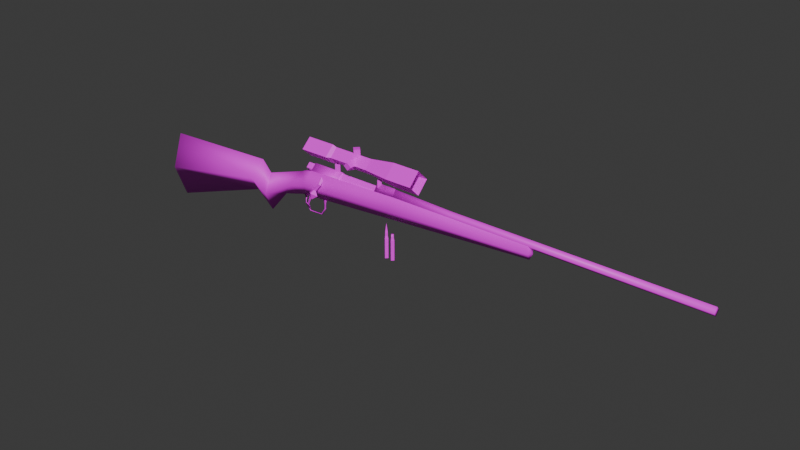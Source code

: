 # Source: Remington700.blend  (saved by Blender 4.1.23; exported with 4.5.12 LTS)
import bpy
from mathutils import Matrix  # noqa: F401  (used for matrix-valued properties, if any)

bpy.ops.wm.read_factory_settings(use_empty=True)
scene = bpy.context.scene
scene.name = 'Scene'

# ---- collections
col_collection = bpy.data.collections.new('Collection'); scene.collection.children.link(col_collection)

# ---- images (referenced by path relative to the original .blend; pixels are not part of the script)
import os
ASSET_DIR = os.environ.get("B2B_ASSET_DIR", "")  # directory of the original .blend (textures are referenced by path, not embedded)
HERE = os.path.dirname(os.path.abspath(__file__))  # packed textures are extracted next to this script under _unpacked/

def load_image(name, relpath, width, height, colorspace="sRGB"):
    """Load a texture the original file referenced (path relative to the .blend, or extracted next to this script)."""
    p = next((c for c in (os.path.join(HERE, relpath), os.path.join(ASSET_DIR, relpath)) if relpath and os.path.exists(c)), "")
    if p:
        img = bpy.data.images.load(p, check_existing=True)
        img.name = name
    else:  # same state as the original file: an image datablock whose file is absent (Cycles renders it pink)
        img = bpy.data.images.new(name, width, height)
        img.source = "FILE"
        img.filepath = "//" + (relpath or name)
    img.colorspace_settings.name = colorspace
    return img
img_huntingrifletext_png = load_image('HuntingRifleText.png', 'HuntingRifleText.png', 1024, 1024, 'sRGB')
img_scopetext_jpg = load_image('ScopeText.jpg', 'ScopeText.jpg', 1024, 1024, 'sRGB')
img_huntingammotext_jpg = load_image('HuntingAmmoText.jpg', 'HuntingAmmoText.jpg', 1024, 1024, 'sRGB')
img_scope_simple_sniper_crosshair_fallout_new_vegas_mods_and_5_png = load_image('scope-simple-sniper-crosshair-fallout-new-vegas-mods-and-5.png', 'scope-simple-sniper-crosshair-fallout-new-vegas-mods-and-5.png', 1024, 1024, 'sRGB')

# ---- materials (node trees are filled in below, after node groups)
mat_material_065 = bpy.data.materials.new('Material.065')
mat_material_065.surface_render_method = 'BLENDED'
mat_material_065.blend_method = 'BLEND'
mat_material_065.use_transparency_overlap = False
mat_material_065.show_transparent_back = False
mat_material_065.use_transparent_shadow = False
mat_material_065.roughness = 0.5
mat_material_066 = bpy.data.materials.new('Material.066')
mat_material_066.surface_render_method = 'BLENDED'
mat_material_066.blend_method = 'BLEND'
mat_material_066.use_transparency_overlap = False
mat_material_066.show_transparent_back = False
mat_material_066.use_transparent_shadow = False
mat_material_066.roughness = 0.5
mat_material_067 = bpy.data.materials.new('Material.067')
mat_material_067.use_transparent_shadow = False
mat_material_067.roughness = 0.5
mat_material_068 = bpy.data.materials.new('Material.068')
mat_material_068.use_transparent_shadow = False
mat_material_068.roughness = 0.5
mat_reticle = bpy.data.materials.new('Reticle')
mat_reticle.alpha_threshold = 0.0
mat_reticle.use_transparent_shadow = False
mat_reticle.roughness = 0.5
mat_reticle.line_color = (0.0, 0.0, 0.0, 1.0)

# ---- material node trees
mat_material_065.use_nodes = True; mat_material_065.node_tree.nodes.clear()
_N = mat_material_065.node_tree.nodes; _L = mat_material_065.node_tree.links
n0 = _N.new('ShaderNodeBsdfPrincipled'); n0.name = 'Principled BSDF'; n0.location = (10, 300)
n0.inputs[27].default_value = (0.0, 0.0, 0.0, 1.0)
n0.inputs[28].default_value = 1.0
n1 = _N.new('ShaderNodeOutputMaterial'); n1.name = 'Material Output'; n1.location = (300, 300)
n2 = _N.new('ShaderNodeNormalMap'); n2.name = 'Normal Map'; n2.location = (-300, -300)
n2.label = 'Normal/Map'
n2.inputs[0].default_value = 0.0
n3 = _N.new('ShaderNodeTexImage'); n3.name = 'Image Texture'; n3.location = (-300, 600)
n3.image = img_huntingrifletext_png
n4 = _N.new('ShaderNodeTexImage'); n4.name = 'Image Texture.001'; n4.location = (-300, 0)
n4.image = img_huntingrifletext_png
_L.new(n0.outputs[0], n1.inputs[0])
_L.new(n2.outputs[0], n0.inputs[5])
_L.new(n3.outputs[0], n0.inputs[0])
_L.new(n4.outputs[1], n0.inputs[4])
n1.is_active_output = True
mat_material_066.use_nodes = True; mat_material_066.node_tree.nodes.clear()
_N = mat_material_066.node_tree.nodes; _L = mat_material_066.node_tree.links
n0 = _N.new('ShaderNodeBsdfPrincipled'); n0.name = 'Principled BSDF'; n0.location = (10, 300)
n0.inputs[27].default_value = (0.0, 0.0, 0.0, 1.0)
n0.inputs[28].default_value = 1.0
n1 = _N.new('ShaderNodeOutputMaterial'); n1.name = 'Material Output'; n1.location = (300, 300)
n2 = _N.new('ShaderNodeNormalMap'); n2.name = 'Normal Map'; n2.location = (-300, -300)
n2.label = 'Normal/Map'
n2.inputs[0].default_value = 0.0
n3 = _N.new('ShaderNodeTexImage'); n3.name = 'Image Texture'; n3.location = (-300, 600)
n3.image = img_huntingrifletext_png
n4 = _N.new('ShaderNodeTexImage'); n4.name = 'Image Texture.001'; n4.location = (-300, 0)
n4.image = img_huntingrifletext_png
_L.new(n0.outputs[0], n1.inputs[0])
_L.new(n2.outputs[0], n0.inputs[5])
_L.new(n3.outputs[0], n0.inputs[0])
_L.new(n4.outputs[1], n0.inputs[4])
n1.is_active_output = True
mat_material_067.use_nodes = True; mat_material_067.node_tree.nodes.clear()
_N = mat_material_067.node_tree.nodes; _L = mat_material_067.node_tree.links
n0 = _N.new('ShaderNodeBsdfPrincipled'); n0.name = 'Principled BSDF'; n0.location = (10, 300)
n0.inputs[27].default_value = (0.0, 0.0, 0.0, 1.0)
n0.inputs[28].default_value = 1.0
n1 = _N.new('ShaderNodeOutputMaterial'); n1.name = 'Material Output'; n1.location = (300, 300)
n2 = _N.new('ShaderNodeNormalMap'); n2.name = 'Normal Map'; n2.location = (-300, -300)
n2.label = 'Normal/Map'
n2.inputs[0].default_value = 0.0
n3 = _N.new('ShaderNodeTexImage'); n3.name = 'Image Texture'; n3.location = (-300, 600)
n3.image = img_scopetext_jpg
_L.new(n0.outputs[0], n1.inputs[0])
_L.new(n2.outputs[0], n0.inputs[5])
_L.new(n3.outputs[0], n0.inputs[0])
n1.is_active_output = True
mat_material_068.use_nodes = True; mat_material_068.node_tree.nodes.clear()
_N = mat_material_068.node_tree.nodes; _L = mat_material_068.node_tree.links
n0 = _N.new('ShaderNodeBsdfPrincipled'); n0.name = 'Principled BSDF'; n0.location = (10, 300)
n0.inputs[27].default_value = (0.0, 0.0, 0.0, 1.0)
n0.inputs[28].default_value = 1.0
n1 = _N.new('ShaderNodeOutputMaterial'); n1.name = 'Material Output'; n1.location = (300, 300)
n2 = _N.new('ShaderNodeNormalMap'); n2.name = 'Normal Map'; n2.location = (-300, -300)
n2.label = 'Normal/Map'
n2.inputs[0].default_value = 0.0
n3 = _N.new('ShaderNodeTexImage'); n3.name = 'Image Texture'; n3.location = (-300, 600)
n3.image = img_huntingammotext_jpg
_L.new(n0.outputs[0], n1.inputs[0])
_L.new(n2.outputs[0], n0.inputs[5])
_L.new(n3.outputs[0], n0.inputs[0])
n1.is_active_output = True
mat_reticle.use_nodes = True; mat_reticle.node_tree.nodes.clear()
_N = mat_reticle.node_tree.nodes; _L = mat_reticle.node_tree.links
n0 = _N.new('ShaderNodeOutputMaterial'); n0.name = 'Material Output'; n0.location = (487, 327)
n1 = _N.new('ShaderNodeBsdfPrincipled'); n1.name = 'Principled BSDF'; n1.location = (10, 300)
n1.inputs[3].default_value = 1.45
n2 = _N.new('ShaderNodeTexImage'); n2.name = 'Image Texture'; n2.location = (-350, 494)
n2.image = img_scope_simple_sniper_crosshair_fallout_new_vegas_mods_and_5_png
n2.interpolation = 'Closest'
n3 = _N.new('ShaderNodeMixShader'); n3.name = 'Mix Shader'; n3.location = (202, 502)
n4 = _N.new('ShaderNodeBsdfTransparent'); n4.name = 'Transparent BSDF'; n4.location = (-6, 562)
_L.new(n2.outputs[0], n1.inputs[0])
_L.new(n2.outputs[1], n3.inputs[2])
_L.new(n4.outputs[0], n3.inputs[1])
_L.new(n3.outputs[0], n0.inputs[0])
n0.is_active_output = True

# ---- world
world_world = bpy.data.worlds.new('World'); scene.world = world_world
world_world.use_nodes = True; world_world.node_tree.nodes.clear()
_N = world_world.node_tree.nodes; _L = world_world.node_tree.links
n0 = _N.new('ShaderNodeOutputWorld'); n0.name = 'World Output'; n0.location = (300, 300)
n1 = _N.new('ShaderNodeBackground'); n1.name = 'Background'; n1.location = (10, 300)
n1.inputs[0].default_value = (0.05088, 0.05088, 0.05088, 1.0)
_L.new(n1.outputs[0], n0.inputs[0])
n0.is_active_output = True
world_world.color = (0.05088, 0.05088, 0.05088)
world_world.use_sun_shadow = False
world_world.sun_shadow_jitter_overblur = 0.0

# ---- meshes
me_cube_011 = bpy.data.meshes.new('Cube.011')
me_cube_011.from_pydata([(-2.583, 0.0, 2.623), (-2.723, 0.0, 2.098), (2.078, -0.05928, 2.804), (2.078, 0.0, 2.592), (-4.435, 0.0, 2.546), (-4.413, 0.0, 1.521), (2.078, 0.0, 2.781), (-2.437, 0.0, 1.855), (-2.429, 0.0, 2.453), (-2.128, 0.0, 2.21), (-1.789, 0.0, 2.661), (-1.774, 0.0, 2.308), (-1.504, 0.0, 2.721), (-1.513, -0.09369, 2.781), (-4.424, -0.1842, 2.034), (2.078, -0.05758, 2.687), (-2.653, -0.1842, 2.361), (2.125, 0.0, 2.687), (-4.424, 0.0, 2.034), (-2.433, -0.1304, 2.154), (-1.959, -0.1177, 2.436), (-1.639, -0.1177, 2.515), (-0.2183, 0.0, 2.423), (-0.05747, 0.0, 2.745), (-0.0576, -0.06182, 2.805), (-0.1379, -0.09343, 2.584), (-0.3747, -0.07167, 2.801), (-0.05687, -0.06206, 2.805), (-0.3722, 0.0, 2.661), (-0.3722, 0.0, 2.902), (-0.05854, 0.0, 2.902), (-1.514, -0.09361, 2.781), (-1.009, -0.08615, 2.793), (-1.514, 0.0, 2.68), (-1.514, 0.0, 2.868), (-1.009, 0.0, 2.68), (-1.009, 0.0, 2.868), (0.8586, -0.06206, 2.806), (4.51, -0.06206, 2.806), (-0.05611, 0.0, 2.743), (-0.05833, 0.0, 2.895), (0.8586, 0.0, 2.743), (0.8586, 0.0, 2.868), (4.51, 0.0, 2.743), (4.51, 0.0, 2.868), (-1.72, -0.01271, 2.273), (-1.725, -0.01271, 2.183), (-1.649, 0.0, 2.076), (-1.642, -0.01271, 2.093), (-1.738, 0.0, 2.274), (-1.743, 0.0, 2.184), (-1.418, 0.0, 2.089), (-1.43, -0.01271, 2.102), (-1.341, 0.0, 2.207), (-1.36, -0.01271, 2.207), (-1.341, 0.0, 2.286), (-1.36, -0.01271, 2.286), (-1.323, 0.0, 2.34), (-1.381, -0.01271, 2.35), (-1.686, -0.01271, 2.319), (-1.759, 0.0, 2.312), (2.078, 0.05928, 2.804), (-1.513, 0.09369, 2.781), (-4.424, 0.1842, 2.034), (2.078, 0.05758, 2.687), (-2.653, 0.1842, 2.361), (-2.433, 0.1304, 2.154), (-1.959, 0.1177, 2.436), (-1.639, 0.1177, 2.515), (-0.0576, 0.06182, 2.805), (-0.1379, 0.09343, 2.584), (-0.3747, 0.07167, 2.801), (-0.05687, 0.06206, 2.805), (-1.514, 0.09361, 2.781), (-1.009, 0.08615, 2.793), (0.8586, 0.06206, 2.806), (4.51, 0.06206, 2.806), (-1.72, 0.01271, 2.273), (-1.725, 0.01271, 2.183), (-1.642, 0.01271, 2.093), (-1.43, 0.01271, 2.102), (-1.36, 0.01271, 2.207), (-1.36, 0.01271, 2.286), (-1.381, 0.01271, 2.35), (-1.686, 0.01271, 2.319)], [], [(16, 0, 4, 14), (17, 6, 2, 15), (20, 10, 8, 19), (19, 8, 0, 16), (14, 4, 18), (21, 13, 10, 20), (12, 10, 13), (23, 12, 13, 24), (25, 24, 13, 21), (22, 25, 21, 11), (11, 21, 20, 9), (5, 14, 18), (7, 19, 16, 1), (9, 20, 19, 7), (3, 17, 15), (1, 16, 14, 5), (3, 15, 25, 22), (15, 2, 24, 25), (30, 29, 26, 27), (26, 29, 28), (35, 36, 32), (36, 34, 31, 32), (31, 34, 33), (43, 44, 38), (27, 40, 39), (41, 43, 38, 37), (44, 42, 37, 38), (41, 37, 27, 39), (37, 42, 40, 27), (50, 47, 48, 46), (45, 49, 50, 46), (47, 51, 52, 48), (51, 53, 54, 52), (53, 55, 56, 54), (55, 57, 58, 56), (45, 59, 60, 49), (65, 63, 4, 0), (17, 64, 61, 6), (67, 66, 8, 10), (66, 65, 0, 8), (63, 18, 4), (68, 67, 10, 62), (12, 62, 10), (23, 69, 62, 12), (70, 68, 62, 69), (22, 11, 68, 70), (11, 9, 67, 68), (5, 18, 63), (7, 1, 65, 66), (9, 7, 66, 67), (3, 64, 17), (1, 5, 63, 65), (3, 22, 70, 64), (64, 70, 69, 61), (30, 72, 71, 29), (71, 28, 29), (35, 74, 36), (36, 74, 73, 34), (73, 33, 34), (43, 76, 44), (72, 39, 40), (41, 75, 76, 43), (44, 76, 75, 42), (41, 39, 72, 75), (75, 72, 40, 42), (50, 78, 79, 47), (77, 78, 50, 49), (47, 79, 80, 51), (51, 80, 81, 53), (53, 81, 82, 55), (55, 82, 83, 57), (77, 49, 60, 84), (56, 58, 83, 82), (54, 56, 82, 81), (52, 54, 81, 80), (48, 52, 80, 79), (46, 48, 79, 78), (59, 45, 77, 84), (45, 77, 78, 46)])
me_cube_011.polygons.foreach_set('use_smooth', [True] * 79)
_uv = me_cube_011.uv_layers.new(name='UVMap')
_uv.uv.foreach_set('vector', [0.2132, 0.5192, 0.2193, 0.5598, 0.05965, 0.548, 0.0606, 0.4687, 0.4196, 0.539, 0.4675, 0.539, 0.4675, 0.5868, 0.4196, 0.5868, 0.273, 0.5308, 0.2876, 0.5657, 0.2325, 0.5336, 0.2322, 0.4873, 0.2322, 0.4873, 0.2084, 0.5336, 0.1952, 0.5598, 0.1892, 0.5192, 0.1121, 0.4762, 0.1496, 0.5137, 0.1121, 0.5137, 0.3006, 0.5431, 0.3086, 0.5747, 0.2876, 0.5657, 0.273, 0.5308, 0.0914, 0.5139, 0.06146, 0.4228, 0.2016, 0.5216, 0.46, 0.6053, 0.3927, 0.6053, 0.393, 0.569, 0.4599, 0.57, 0.5098, 0.5579, 0.5182, 0.5842, 0.367, 0.5778, 0.354, 0.545, 0.5015, 0.5419, 0.5098, 0.5579, 0.354, 0.545, 0.3472, 0.5156, 0.289, 0.5112, 0.3006, 0.5431, 0.273, 0.5308, 0.2584, 0.496, 0.07454, 0.4762, 0.1121, 0.4762, 0.1121, 0.5137, 0.2319, 0.4411, 0.2322, 0.4873, 0.2132, 0.5192, 0.2072, 0.4787, 0.2584, 0.496, 0.273, 0.5308, 0.2322, 0.4873, 0.2319, 0.4411, 0.3718, 0.539, 0.4196, 0.539, 0.4196, 0.5868, 0.2072, 0.4787, 0.2132, 0.5192, 0.0606, 0.4687, 0.06154, 0.3895, 0.683, 0.5705, 0.683, 0.5836, 0.5122, 0.5694, 0.506, 0.5471, 0.683, 0.5836, 0.683, 0.5997, 0.5184, 0.6014, 0.5122, 0.5694, 0.8606, 0.1717, 0.8211, 0.1714, 0.8199, 0.1436, 0.8606, 0.1457, 0.3592, 0.1765, 0.3274, 0.2492, 0.3299, 0.06116, 0.3275, 0.09584, 0.3291, 0.2322, 0.3076, 0.1794, 0.7704, 0.1723, 0.7213, 0.1743, 0.722, 0.1411, 0.7692, 0.1415, 0.3625, 0.1731, 0.3308, 0.2382, 0.3273, 0.08677, 0.3273, 0.1099, 0.33, 0.2324, 0.3028, 0.173, 0.625, 0.0, 0.625, 0.125, 0.375, 0.125, 0.8618, 0.1727, 0.8118, 0.1727, 0.8118, 0.1489, 0.8618, 0.1489, 0.8118, 0.1251, 0.8618, 0.1251, 0.8618, 0.1489, 0.8118, 0.1489, 0.125, 0.625, 0.125, 0.75, 0.125, 0.75, 0.125, 0.625, 0.8585, 0.1505, 0.8583, 0.1599, 0.8113, 0.1607, 0.8112, 0.148, 0.6601, 0.1536, 0.6601, 0.1536, 0.6601, 0.1312, 0.6601, 0.1312, 0.635, 0.1312, 0.635, 0.1536, 0.6601, 0.1536, 0.6601, 0.1312, 0.6601, 0.1536, 0.6601, 0.1536, 0.6601, 0.1312, 0.6601, 0.1312, 0.6601, 0.1536, 0.6601, 0.1536, 0.6601, 0.1312, 0.6601, 0.1312, 0.6601, 0.1536, 0.6601, 0.1536, 0.6601, 0.1312, 0.6601, 0.1312, 0.6601, 0.1536, 0.6601, 0.1536, 0.6601, 0.1312, 0.6601, 0.1312, 0.635, 0.1312, 0.635, 0.1312, 0.635, 0.1536, 0.635, 0.1536, 0.2132, 0.5192, 0.0606, 0.4687, 0.05965, 0.548, 0.2193, 0.5598, 0.4196, 0.539, 0.4196, 0.5868, 0.4675, 0.5868, 0.4675, 0.539, 0.273, 0.5308, 0.2322, 0.4873, 0.2325, 0.5336, 0.2876, 0.5657, 0.2322, 0.4873, 0.1892, 0.5192, 0.1952, 0.5598, 0.2084, 0.5336, 0.1121, 0.4762, 0.1121, 0.5137, 0.1496, 0.5137, 0.3006, 0.5431, 0.273, 0.5308, 0.2876, 0.5657, 0.3086, 0.5747, 0.0914, 0.5139, 0.2016, 0.5216, 0.06146, 0.4228, 0.46, 0.6053, 0.4599, 0.57, 0.393, 0.569, 0.3927, 0.6053, 0.5098, 0.5579, 0.354, 0.545, 0.367, 0.5778, 0.5182, 0.5842, 0.5015, 0.5419, 0.3472, 0.5156, 0.354, 0.545, 0.5098, 0.5579, 0.289, 0.5112, 0.2584, 0.496, 0.273, 0.5308, 0.3006, 0.5431, 0.07454, 0.4762, 0.1121, 0.5137, 0.1121, 0.4762, 0.2319, 0.4411, 0.2072, 0.4787, 0.2132, 0.5192, 0.2322, 0.4873, 0.2584, 0.496, 0.2319, 0.4411, 0.2322, 0.4873, 0.273, 0.5308, 0.3718, 0.539, 0.4196, 0.5868, 0.4196, 0.539, 0.2072, 0.4787, 0.06154, 0.3895, 0.0606, 0.4687, 0.2132, 0.5192, 0.683, 0.5705, 0.506, 0.5471, 0.5122, 0.5694, 0.683, 0.5836, 0.683, 0.5836, 0.5122, 0.5694, 0.5184, 0.6014, 0.683, 0.5997, 0.8606, 0.1717, 0.8606, 0.1457, 0.8199, 0.1436, 0.8211, 0.1714, 0.3592, 0.1765, 0.3299, 0.06116, 0.3274, 0.2492, 0.3275, 0.09584, 0.3076, 0.1794, 0.3291, 0.2322, 0.7704, 0.1723, 0.7692, 0.1415, 0.722, 0.1411, 0.7213, 0.1743, 0.3625, 0.1731, 0.3273, 0.08677, 0.3308, 0.2382, 0.3273, 0.1099, 0.3028, 0.173, 0.33, 0.2324, 0.625, 0.0, 0.375, 0.125, 0.625, 0.125, 0.8618, 0.1727, 0.8618, 0.1489, 0.8118, 0.1489, 0.8118, 0.1727, 0.8118, 0.1251, 0.8118, 0.1489, 0.8618, 0.1489, 0.8618, 0.1251, 0.125, 0.625, 0.125, 0.625, 0.125, 0.75, 0.125, 0.75, 0.8585, 0.1505, 0.8112, 0.148, 0.8113, 0.1607, 0.8583, 0.1599, 0.6601, 0.1536, 0.6601, 0.1312, 0.6601, 0.1312, 0.6601, 0.1536, 0.635, 0.1312, 0.6601, 0.1312, 0.6601, 0.1536, 0.635, 0.1536, 0.6601, 0.1536, 0.6601, 0.1312, 0.6601, 0.1312, 0.6601, 0.1536, 0.6601, 0.1536, 0.6601, 0.1312, 0.6601, 0.1312, 0.6601, 0.1536, 0.6601, 0.1536, 0.6601, 0.1312, 0.6601, 0.1312, 0.6601, 0.1536, 0.6601, 0.1536, 0.6601, 0.1312, 0.6601, 0.1312, 0.6601, 0.1536, 0.635, 0.1312, 0.635, 0.1536, 0.635, 0.1536, 0.635, 0.1312, 0.6601, 0.1312, 0.6601, 0.1312, 0.6601, 0.1312, 0.6601, 0.1312, 0.6601, 0.1312, 0.6601, 0.1312, 0.6601, 0.1312, 0.6601, 0.1312, 0.6601, 0.1312, 0.6601, 0.1312, 0.6601, 0.1312, 0.6601, 0.1312, 0.6601, 0.1312, 0.6601, 0.1312, 0.6601, 0.1312, 0.6601, 0.1312, 0.6601, 0.1312, 0.6601, 0.1312, 0.6601, 0.1312, 0.6601, 0.1312, 0.635, 0.1312, 0.635, 0.1312, 0.635, 0.1312, 0.635, 0.1312, 0.635, 0.1312, 0.635, 0.1312, 0.6601, 0.1312, 0.6601, 0.1312])
me_cube_011.materials.append(mat_material_065)
me_cube_011.update()
me_cube_011.normals_split_custom_set([tuple(v) for v in zip(*[iter([0.1222, -0.9871, 0.1038, 0.4372, 1.087e-07, 0.8993, -0.5271, 0.0, 0.8498, -0.6355, -0.7704, -0.05091, 0.9955, -7.038e-09, -0.09514, 0.9765, 1.674e-08, 0.2153, 0.4865, -0.8578, 0.1656, 0.4892, -0.8581, -0.1557, -0.02816, -0.9996, -0.006235, -0.4649, -1.002e-07, 0.8854, 0.401, 6.247e-08, 0.9161, 0.08368, -0.9729, -0.2154, 0.08368, -0.9729, -0.2154, 0.401, 6.247e-08, 0.9161, 0.4372, 1.087e-07, 0.8993, 0.1222, -0.9871, 0.1038, -0.6355, -0.7704, -0.05091, -0.5271, 0.0, 0.8498, -0.9998, 0.0, -0.02133, -0.07138, -0.9933, -0.09122, -0.1427, -0.3948, 0.9076, -0.4649, -1.002e-07, 0.8854, -0.02816, -0.9996, -0.006235, -0.1166, 1.133e-08, 0.9932, -0.4649, -1.002e-07, 0.8854, -0.1427, -0.3948, 0.9076, -0.02535, 0.0, 0.9997, -0.1166, 1.133e-08, 0.9932, -0.1427, -0.3948, 0.9076, 2.973e-05, -0.8118, 0.5839, 0.02666, -0.9754, -0.219, 2.973e-05, -0.8118, 0.5839, -0.1427, -0.3948, 0.9076, -0.07138, -0.9933, -0.09122, 0.0743, -0.00109, -0.9972, 0.02666, -0.9754, -0.219, -0.07138, -0.9933, -0.09122, 0.2045, 4.904e-08, -0.9789, 0.2045, 4.904e-08, -0.9789, -0.07138, -0.9933, -0.09122, -0.02816, -0.9996, -0.006235, 0.5759, 1.372e-08, -0.8175, -0.3341, 0.0, -0.9425, -0.6355, -0.7704, -0.05091, -0.9998, 0.0, -0.02133, 0.06199, 0.0, -0.9981, 0.08368, -0.9729, -0.2154, 0.1222, -0.9871, 0.1038, -0.1949, -3.374e-08, -0.9808, 0.5759, 1.372e-08, -0.8175, -0.02816, -0.9996, -0.006235, 0.08368, -0.9729, -0.2154, 0.06199, 0.0, -0.9981, 0.4595, 0.0, -0.8882, 0.9955, -7.038e-09, -0.09514, 0.4892, -0.8581, -0.1557, -0.1949, -3.374e-08, -0.9808, 0.1222, -0.9871, 0.1038, -0.6355, -0.7704, -0.05091, -0.3341, 0.0, -0.9425, 0.4595, 0.0, -0.8882, 0.4892, -0.8581, -0.1557, 0.02666, -0.9754, -0.219, 0.0743, -0.00109, -0.9972, 0.4892, -0.8581, -0.1557, 0.4865, -0.8578, 0.1656, 2.973e-05, -0.8118, 0.5839, 0.02666, -0.9754, -0.219, 0.01594, 0.0, 0.9999, -0.5607, 0.0, 0.828, -0.8115, -0.474, 0.3418, 0.008963, -0.8269, 0.5623, -0.8115, -0.474, 0.3418, -0.5607, 0.0, 0.828, -1.0, 0.0, 0.0, 1.0, 0.0, 0.0, 0.5879, 0.0, 0.8089, 0.714, -0.4683, 0.5205, 0.5879, 0.0, 0.8089, -0.579, 0.0, 0.8153, -0.7144, -0.4681, 0.5202, 0.714, -0.4683, 0.5205, -0.7144, -0.4681, 0.5202, -0.579, 0.0, 0.8153, -1.0, 0.0, 0.0, 0.5771, 0.0, -0.8167, 0.5771, 0.0, 0.8167, 0.5777, -0.8163, 0.0, -0.596, -0.8018, -0.044, -0.5233, 4.76e-09, 0.8522, -0.5714, 0.0, -0.8206, 6.745e-05, -2.69e-08, -1.0, 0.5771, 0.0, -0.8167, 0.5777, -0.8163, 0.0, 0.003257, -0.9997, -0.0256, 0.5771, 0.0, 0.8167, 0.007055, 0.0, 1.0, 0.003257, -0.9997, -0.0256, 0.5777, -0.8163, 0.0, 6.745e-05, -2.69e-08, -1.0, 0.003257, -0.9997, -0.0256, -0.596, -0.8018, -0.044, -0.5714, 0.0, -0.8206, 0.003257, -0.9997, -0.0256, 0.007055, 0.0, 1.0, -0.5233, 4.76e-09, 0.8522, -0.596, -0.8018, -0.044, -0.9655, 2.041e-08, -0.2605, -0.382, -2.948e-07, -0.9242, 0.06128, -0.9803, 0.188, 0.1847, -0.9556, 0.2297, -0.4256, -0.7587, 0.4932, -0.9954, 1.604e-07, 0.09603, -0.9655, 2.041e-08, -0.2605, 0.1847, -0.9556, 0.2297, -0.382, -2.948e-07, -0.9242, 0.5573, 3.147e-07, -0.8303, -0.1366, -0.978, 0.1575, 0.06128, -0.9803, 0.188, 0.5573, 3.147e-07, -0.8303, 0.9693, -7.939e-08, -0.246, -0.3063, -0.9499, 0.06288, -0.1366, -0.978, 0.1575, 0.9693, -7.939e-08, -0.246, 0.9999, -4.435e-07, 0.01064, -0.46, -0.8774, -0.1363, -0.3063, -0.9499, 0.06288, 0.9999, -4.435e-07, 0.01064, 0.9996, -3.905e-07, 0.02681, -0.7059, -0.6443, -0.2943, -0.46, -0.8774, -0.1363, -0.4256, -0.7587, 0.4932, 0.6446, -0.5072, -0.572, -0.9867, -1.837e-07, 0.1624, -0.9954, 1.604e-07, 0.09603, 0.1222, 0.9871, 0.1038, -0.6355, 0.7704, -0.05091, -0.5271, 0.0, 0.8498, 0.4372, 1.087e-07, 0.8993, 0.9955, -7.038e-09, -0.09514, 0.4892, 0.8581, -0.1557, 0.4865, 0.8578, 0.1656, 0.9765, 1.674e-08, 0.2153, -0.02816, 0.9996, -0.006235, 0.08368, 0.9729, -0.2154, 0.401, 6.247e-08, 0.9161, -0.4649, -1.002e-07, 0.8854, 0.08368, 0.9729, -0.2154, 0.1222, 0.9871, 0.1038, 0.4372, 1.087e-07, 0.8993, 0.401, 6.247e-08, 0.9161, -0.6355, 0.7704, -0.05091, -0.9998, 0.0, -0.02133, -0.5271, 0.0, 0.8498, -0.07138, 0.9933, -0.09122, -0.02816, 0.9996, -0.006235, -0.4649, -1.002e-07, 0.8854, -0.1427, 0.3948, 0.9076, -0.1166, 1.133e-08, 0.9932, -0.1427, 0.3948, 0.9076, -0.4649, -1.002e-07, 0.8854, -0.02535, 0.0, 0.9997, 2.97e-05, 0.8118, 0.5839, -0.1427, 0.3948, 0.9076, -0.1166, 1.133e-08, 0.9932, 0.02572, 0.9752, -0.2196, -0.07138, 0.9933, -0.09122, -0.1427, 0.3948, 0.9076, 2.97e-05, 0.8118, 0.5839, 0.0743, -0.00109, -0.9972, 0.2045, 4.904e-08, -0.9789, -0.07138, 0.9933, -0.09122, 0.02572, 0.9752, -0.2196, 0.2045, 4.904e-08, -0.9789, 0.5759, 1.372e-08, -0.8175, -0.02816, 0.9996, -0.006235, -0.07138, 0.9933, -0.09122, -0.3341, 0.0, -0.9425, -0.9998, 0.0, -0.02133, -0.6355, 0.7704, -0.05091, 0.06199, 0.0, -0.9981, -0.1949, -3.374e-08, -0.9808, 0.1222, 0.9871, 0.1038, 0.08368, 0.9729, -0.2154, 0.5759, 1.372e-08, -0.8175, 0.06199, 0.0, -0.9981, 0.08368, 0.9729, -0.2154, -0.02816, 0.9996, -0.006235, 0.4595, 0.0, -0.8882, 0.4892, 0.8581, -0.1557, 0.9955, -7.038e-09, -0.09514, -0.1949, -3.374e-08, -0.9808, -0.3341, 0.0, -0.9425, -0.6355, 0.7704, -0.05091, 0.1222, 0.9871, 0.1038, 0.4595, 0.0, -0.8882, 0.0743, -0.00109, -0.9972, 0.02572, 0.9752, -0.2196, 0.4892, 0.8581, -0.1557, 0.4892, 0.8581, -0.1557, 0.02572, 0.9752, -0.2196, 2.97e-05, 0.8118, 0.5839, 0.4865, 0.8578, 0.1656, 0.01594, 0.0, 0.9999, 0.008963, 0.8269, 0.5623, -0.8115, 0.474, 0.3418, -0.5607, 0.0, 0.828, -0.8115, 0.474, 0.3418, -1.0, 0.0, 0.0, -0.5607, 0.0, 0.828, 1.0, 0.0, 0.0, 0.714, 0.4683, 0.5205, 0.5879, 0.0, 0.8089, 0.5879, 0.0, 0.8089, 0.714, 0.4683, 0.5205, -0.7144, 0.4681, 0.5202, -0.579, 0.0, 0.8153, -0.7144, 0.4681, 0.5202, -1.0, 0.0, 0.0, -0.579, 0.0, 0.8153, 0.5771, 0.0, -0.8167, 0.5777, 0.8163, 0.0, 0.5771, 0.0, 0.8167, -0.596, 0.8018, -0.044, -0.5714, 0.0, -0.8206, -0.5233, 4.76e-09, 0.8522, 6.745e-05, -2.69e-08, -1.0, 0.003257, 0.9997, -0.0256, 0.5777, 0.8163, 0.0, 0.5771, 0.0, -0.8167, 0.5771, 0.0, 0.8167, 0.5777, 0.8163, 0.0, 0.003257, 0.9997, -0.0256, 0.007055, 0.0, 1.0, 6.745e-05, -2.69e-08, -1.0, -0.5714, 0.0, -0.8206, -0.596, 0.8018, -0.044, 0.003257, 0.9997, -0.0256, 0.003257, 0.9997, -0.0256, -0.596, 0.8018, -0.044, -0.5233, 4.76e-09, 0.8522, 0.007055, 0.0, 1.0, -0.9655, 2.041e-08, -0.2605, -0.4893, 0.8721, 0.004356, 0.06128, 0.9803, 0.188, -0.382, -2.948e-07, -0.9242, 0.7051, 0.6771, -0.2106, -0.4893, 0.8721, 0.004356, -0.9655, 2.041e-08, -0.2605, -0.9954, 1.604e-07, 0.09603, -0.382, -2.948e-07, -0.9242, 0.06128, 0.9803, 0.188, -0.1366, 0.978, 0.1575, 0.5573, 3.147e-07, -0.8303, 0.5573, 3.147e-07, -0.8303, -0.1366, 0.978, 0.1575, -0.3063, 0.9499, 0.06288, 0.9693, -7.939e-08, -0.246, 0.9693, -7.939e-08, -0.246, -0.3063, 0.9499, 0.06288, -0.46, 0.8774, -0.1363, 0.9999, -4.435e-07, 0.01064, 0.9999, -4.435e-07, 0.01064, -0.46, 0.8774, -0.1363, -0.7059, 0.6443, -0.2943, 0.9996, -3.905e-07, 0.02681, 0.7051, 0.6771, -0.2106, -0.9954, 1.604e-07, 0.09603, -0.9867, -1.837e-07, 0.1624, 0.6446, 0.5072, -0.572, -0.46, -0.8774, -0.1363, -0.7059, -0.6443, -0.2943, -0.7059, 0.6443, -0.2943, -0.46, 0.8774, -0.1363, -0.3063, -0.9499, 0.06288, -0.46, -0.8774, -0.1363, -0.46, 0.8774, -0.1363, -0.3063, 0.9499, 0.06288, -0.1366, -0.978, 0.1575, -0.3063, -0.9499, 0.06288, -0.3063, 0.9499, 0.06288, -0.1366, 0.978, 0.1575, 0.06128, -0.9803, 0.188, -0.1366, -0.978, 0.1575, -0.1366, 0.978, 0.1575, 0.06128, 0.9803, 0.188, 0.1847, -0.9556, 0.2297, 0.06128, -0.9803, 0.188, 0.06128, 0.9803, 0.188, -0.4893, 0.8721, 0.004356, 0.6446, -0.5072, -0.572, -0.4256, -0.7587, 0.4932, 0.7051, 0.6771, -0.2106, 0.6446, 0.5072, -0.572, -0.5642, 0.4799, -0.6718, -0.6958, -0.4789, -0.5353, 0.568, -0.8196, 0.07478, -0.4458, 0.8917, 0.07851])] * 3)])
me_plane_004 = bpy.data.meshes.new('Plane.004')
me_plane_004.from_pydata([(-0.3152, 0.2135, -0.008873), (1.034, 0.2135, -0.008873), (-0.3152, 0.152, -0.07465), (-0.3152, 0.2745, -0.07221), (1.034, 0.152, -0.07465), (1.034, 0.2745, -0.07221), (-0.3152, 0.2161, -0.1379), (1.034, 0.2161, -0.1379), (0.02134, 0.05454, 0.06492), (0.0302, 0.1965, -0.02672), (-0.005232, 0.03859, 0.04868), (-0.006624, 0.07201, 0.08418), (0.003627, 0.1799, -0.04448), (0.002235, 0.2133, -0.008739), (-0.03314, 0.05452, 0.06494), (-0.02429, 0.1964, -0.02695), (-0.05584, -0.04447, 0.08715), (-0.08146, -0.04979, 0.06541), (-0.07951, -0.02714, 0.1069), (-0.1172, -0.03458, 0.0846), (-0.02659, -0.116, 0.0938), (-0.1012, -0.1317, 0.05022), (-0.09705, -0.06885, 0.1564), (-0.1678, -0.09245, 0.09942), (-0.1093, -0.1728, 0.1261)], [], [(2, 4, 1, 0), (5, 3, 0, 1), (4, 7, 5, 1), (2, 6, 7, 4), (5, 7, 6, 3), (12, 13, 9), (10, 12, 9, 8), (13, 11, 8, 9), (10, 8, 16, 17), (12, 15, 13), (10, 14, 15, 12), (13, 15, 14, 11), (8, 11, 18, 16), (16, 18, 22, 20), (19, 17, 21, 23), (11, 14, 19, 18), (14, 10, 17, 19), (21, 20, 24), (22, 23, 24), (18, 19, 23, 22), (17, 16, 20, 21), (23, 21, 24), (20, 22, 24), (6, 2, 0, 3)])
me_plane_004.polygons.foreach_set('use_smooth', [True] * 24)
_k = set([(0, 1), (0, 2), (0, 3), (1, 4), (1, 5), (2, 4), (2, 6), (3, 5), (3, 6), (4, 7), (5, 7), (6, 7), (8, 9), (8, 10), (8, 11), (8, 16), (9, 12), (9, 13), (10, 12), (10, 14), (10, 17), (11, 13), (11, 14), (11, 18), (12, 15), (13, 15), (14, 15), (14, 19), (16, 17), (16, 18), (16, 20), (17, 19), (17, 21), (18, 19), (18, 22), (19, 23), (20, 21), (20, 22), (20, 24), (21, 23), (21, 24), (22, 23), (22, 24), (23, 24)])
me_plane_004.attributes.new('sharp_edge', 'BOOLEAN', 'EDGE').data.foreach_set('value', [ (min(e.vertices), max(e.vertices)) in _k for e in me_plane_004.edges])
_uv = me_plane_004.uv_layers.new(name='UVMap')
_uv.uv.foreach_set('vector', [0.8125, 0.1235, 0.8611, 0.1235, 0.8611, 0.1495, 0.8125, 0.1495, 0.8611, 0.1742, 0.8125, 0.1742, 0.8125, 0.1495, 0.8611, 0.1495, 0.7907, 0.1268, 0.8065, 0.1537, 0.7907, 0.1808, 0.7752, 0.1554, 0.8607, 0.1253, 0.8607, 0.1508, 0.8164, 0.1508, 0.8164, 0.1253, 0.8164, 0.175, 0.8164, 0.1508, 0.8607, 0.1508, 0.8607, 0.175, 0.375, 0.625, 0.625, 0.625, 0.375, 0.75, 0.8129, 0.1293, 0.8645, 0.1374, 0.8613, 0.1537, 0.8105, 0.1536, 0.8641, 0.168, 0.8087, 0.1665, 0.8091, 0.1445, 0.863, 0.1427, 0.8199, 0.1349, 0.8094, 0.1293, 0.8489, 0.1277, 0.8574, 0.1365, 0.375, 0.625, 0.375, 0.75, 0.625, 0.625, 0.8071, 0.1473, 0.8089, 0.1265, 0.859, 0.1377, 0.8627, 0.1536, 0.8564, 0.1687, 0.8584, 0.1522, 0.8079, 0.1495, 0.8101, 0.1714, 0.8541, 0.1583, 0.8526, 0.1682, 0.8129, 0.1507, 0.8122, 0.1548, 0.6864, 0.1985, 0.6756, 0.1997, 0.6702, 0.164, 0.6907, 0.1615, 0.664, 0.1933, 0.6569, 0.1878, 0.6631, 0.1503, 0.675, 0.1681, 0.8144, 0.1713, 0.8145, 0.1467, 0.8573, 0.1439, 0.8587, 0.1532, 0.821, 0.1543, 0.8199, 0.1349, 0.8574, 0.1365, 0.8591, 0.1586, 0.6631, 0.1503, 0.6434, 0.1579, 0.6614, 0.1327, 0.6771, 0.1668, 0.657, 0.1697, 0.6742, 0.1237, 0.6825, 0.2025, 0.6718, 0.2029, 0.657, 0.1697, 0.6771, 0.1668, 0.6569, 0.1878, 0.6502, 0.1894, 0.6434, 0.1579, 0.6631, 0.1503, 0.675, 0.1681, 0.6631, 0.1503, 0.6614, 0.1327, 0.6976, 0.1643, 0.6771, 0.1668, 0.6742, 0.1237, 0.863, 0.1441, 0.8824, 0.1096, 0.9013, 0.1444, 0.8822, 0.1763])
me_plane_004.materials.append(mat_material_066)
me_plane_004.update()
me_plane_004.normals_split_custom_set([tuple(v) for v in zip(*[iter([0.0, -0.7301, 0.6833, 0.0, -0.7301, 0.6833, 0.0, -0.7301, 0.6833, 0.0, -0.7301, 0.6833, 0.0, 0.7203, 0.6937, 0.0, 0.7203, 0.6937, 0.0, 0.7203, 0.6937, 0.0, 0.7203, 0.6937, 1.0, -9.418e-07, 0.0, 1.0, -9.418e-07, 0.0, 1.0, -9.418e-07, 0.0, 1.0, -9.418e-07, 0.0, 0.0, -0.7024, -0.7118, 0.0, -0.7024, -0.7118, 0.0, -0.7024, -0.7118, 0.0, -0.7024, -0.7118, 0.0, 0.7473, -0.6645, 0.0, 0.7473, -0.6645, 0.0, 0.7473, -0.6645, 0.0, 0.7473, -0.6645, 0.001822, 0.7299, -0.6836, 0.001866, 0.7299, -0.6836, 0.0004896, 0.7299, -0.6836, 0.6594, -0.4393, -0.61, 0.6594, -0.4393, -0.61, 0.6594, -0.4393, -0.61, 0.6594, -0.4393, -0.61, 0.6628, 0.3792, 0.6457, 0.6628, 0.3792, 0.6457, 0.6628, 0.3792, 0.6457, 0.6628, 0.3792, 0.6457, 0.6142, -0.6075, -0.5036, 0.6142, -0.6075, -0.5036, 0.6142, -0.6075, -0.5036, 0.6142, -0.6075, -0.5036, 0.001822, 0.7299, -0.6836, 0.0032, 0.7299, -0.6835, 0.001866, 0.7299, -0.6836, -0.6329, -0.3954, -0.6657, -0.6329, -0.3954, -0.6657, -0.6329, -0.3954, -0.6657, -0.6329, -0.3954, -0.6657, -0.6897, 0.4255, 0.5859, -0.6897, 0.4255, 0.5859, -0.6897, 0.4255, 0.5859, -0.6897, 0.4255, 0.5859, 0.5054, -0.1921, 0.8412, 0.5054, -0.1921, 0.8412, 0.5054, -0.1921, 0.8412, 0.5054, -0.1921, 0.8412, 0.7416, 0.3581, 0.5673, 0.7416, 0.3581, 0.5673, 0.7416, 0.3581, 0.5673, 0.7416, 0.3581, 0.5673, -0.453, 0.2306, -0.8612, -0.453, 0.2306, -0.8612, -0.453, 0.2306, -0.8612, -0.453, 0.2306, -0.8612, -0.5837, 0.6077, 0.5385, -0.5837, 0.6077, 0.5385, -0.5837, 0.6077, 0.5385, -0.5837, 0.6077, 0.5385, -0.4076, 0.1847, -0.8943, -0.4076, 0.1847, -0.8943, -0.4076, 0.1847, -0.8943, -0.4076, 0.1847, -0.8943, 0.4062, -0.8208, -0.4016, 0.4062, -0.8208, -0.4016, 0.4062, -0.8208, -0.4016, -0.5852, -0.1627, 0.7944, -0.5852, -0.1627, 0.7944, -0.5852, -0.1627, 0.7944, -0.5471, 0.6852, 0.4807, -0.5471, 0.6852, 0.4807, -0.5471, 0.6852, 0.4807, -0.5471, 0.6852, 0.4807, 0.5324, 0.07976, -0.8428, 0.5324, 0.07976, -0.8428, 0.5324, 0.07976, -0.8428, 0.5324, 0.07976, -0.8428, -0.6681, -0.6221, -0.4082, -0.6681, -0.6221, -0.4082, -0.6681, -0.6221, -0.4082, 0.5162, -0.2956, 0.8038, 0.5162, -0.2956, 0.8038, 0.5162, -0.2956, 0.8038, -1.0, 0.0, 0.0, -1.0, 0.0, 0.0, -1.0, 0.0, 0.0, -1.0, 0.0, 0.0])] * 3)])
me_cube_012 = bpy.data.meshes.new('Cube.012')
me_cube_012.from_pydata([(-0.3393, -0.03919, 2.835), (-0.342, -0.03919, 2.964), (-0.3393, 0.0388, 2.835), (-0.342, 0.0388, 2.964), (-0.2975, -0.0001991, 2.895), (-0.3002, -0.0001991, 2.953), (-0.7369, -0.05498, 3.151), (-0.7369, -0.06352, 3.3), (-0.7369, 0.07431, 3.151), (-0.7369, 0.06419, 3.3), (-0.8007, 0.009383, 3.212), (-0.8007, 0.0003344, 3.3), (-0.673, 0.003596, 3.21), (-0.673, 0.0003344, 3.3), (-0.8007, 0.009563, 3.213), (-0.673, 0.009563, 3.213), (-0.7369, -0.04269, 3.162), (-0.7366, -0.02247, 2.996), (-0.8007, -0.1137, 3.095), (-0.673, -0.1138, 3.095), (-0.7368, -0.2008, 3.163), (-0.7365, -0.1943, 3.039), (-0.8007, -0.1944, 3.099), (-0.6726, -0.1944, 3.099), (-1.118, -0.02692, 2.822), (-1.118, -0.02692, 2.975), (-1.046, 0.0001835, 2.822), (-1.046, 0.0001835, 2.974), (-0.4896, 0.007426, 3.213), (-0.08673, -0.1743, 3.099), (0.3289, -0.1743, 3.099), (-0.08673, -0.0001994, 2.925), (-0.08673, 0.0001835, 3.273), (0.3289, 0.0001835, 2.925), (0.3289, 0.0001835, 3.273), (-0.4895, -0.1149, 3.094), (-0.4895, 0.009291, 2.977), (-1.115, -0.1149, 3.094), (-1.115, 0.009291, 2.977), (-1.115, 0.009291, 3.212), (-1.171, -0.1514, 3.099), (-1.171, 0.0001835, 2.959), (-1.171, 0.0001835, 3.238), (-1.609, -0.1514, 3.099), (-1.609, 0.0001835, 2.959), (-1.609, 0.0001835, 3.238), (-1.118, 0.02728, 2.822), (-1.118, 0.02728, 2.985), (-0.08673, 0.1746, 3.099), (0.3289, 0.1746, 3.099), (-0.08673, 0.0005664, 2.925), (-0.4895, 0.1335, 3.094), (-1.115, 0.1335, 3.094), (-1.171, 0.1518, 3.099), (-1.609, 0.1518, 3.099)], [(12, 15), (10, 14)], [(0, 1, 3, 2), (2, 3, 5, 4), (4, 5, 1, 0), (10, 11, 9, 8), (12, 13, 7, 6), (11, 7, 13, 9), (8, 9, 13, 12), (6, 7, 11, 10), (17, 19, 23, 21), (19, 16, 20, 23), (22, 21, 23, 20), (18, 17, 21, 22), (16, 18, 22, 20), (26, 27, 25, 24), (31, 33, 30, 29), (34, 32, 29, 30), (29, 32, 28, 35), (31, 29, 35, 36), (35, 28, 39, 37), (36, 35, 37, 38), (37, 39, 42, 40), (38, 37, 40, 41), (40, 42, 45, 43), (41, 40, 43, 44), (26, 46, 47, 27), (50, 48, 49, 33), (34, 49, 48, 32), (48, 51, 28, 32), (50, 36, 51, 48), (51, 52, 39, 28), (36, 38, 52, 51), (52, 53, 42, 39), (38, 41, 53, 52), (53, 54, 45, 42), (41, 44, 54, 53), (46, 24, 25, 47)])
me_cube_012.polygons.foreach_set('use_smooth', [True] * 36)
_k = set([(0, 1), (2, 3), (4, 5), (6, 7), (6, 10), (6, 12), (7, 11), (7, 13), (8, 9), (8, 10), (8, 12), (9, 11), (9, 13), (10, 11), (12, 13), (16, 20), (17, 21), (18, 22), (19, 23), (20, 22), (20, 23), (21, 22), (21, 23), (24, 25), (26, 27), (28, 32), (28, 35), (28, 39), (28, 51), (29, 30), (29, 31), (29, 32), (29, 35), (30, 33), (30, 34), (32, 34), (32, 48), (33, 49), (34, 49), (35, 36), (35, 37), (36, 38), (36, 51), (37, 38), (37, 39), (37, 40), (38, 41), (38, 52), (39, 42), (39, 52), (40, 41), (40, 42), (40, 43), (41, 44), (41, 53), (42, 45), (42, 53), (43, 44), (43, 45), (44, 54), (45, 54), (46, 47), (48, 49), (48, 50), (48, 51), (51, 52), (52, 53), (53, 54)])
me_cube_012.attributes.new('sharp_edge', 'BOOLEAN', 'EDGE').data.foreach_set('value', [ (min(e.vertices), max(e.vertices)) in _k for e in me_cube_012.edges])
_uv = me_cube_012.uv_layers.new(name='UVMap')
_uv.uv.foreach_set('vector', [0.467, 0.2888, 0.4673, 0.248, 0.48, 0.2484, 0.4797, 0.2891, 0.4797, 0.2891, 0.48, 0.2484, 0.4927, 0.2487, 0.4923, 0.2894, 0.505, 0.2898, 0.5053, 0.249, 0.518, 0.2493, 0.5177, 0.2901, 0.4352, 0.3752, 0.436, 0.4429, 0.4183, 0.4427, 0.4177, 0.3536, 0.4308, 0.3774, 0.4314, 0.432, 0.4158, 0.4274, 0.4156, 0.3326, 0.3905, 0.2832, 0.4151, 0.2192, 0.44, 0.2838, 0.4144, 0.3345, 0.4177, 0.3536, 0.4183, 0.4427, 0.3988, 0.4429, 0.3988, 0.3752, 0.4156, 0.3326, 0.4158, 0.4274, 0.4004, 0.4323, 0.4007, 0.3784, 0.415, 0.3515, 0.4351, 0.3597, 0.4351, 0.4277, 0.4143, 0.4332, 0.4354, 0.423, 0.4164, 0.4336, 0.4149, 0.3572, 0.4345, 0.3601, 0.3838, 0.2791, 0.4164, 0.2278, 0.447, 0.2796, 0.4147, 0.3372, 0.3998, 0.358, 0.415, 0.3515, 0.4143, 0.4332, 0.3981, 0.4278, 0.4164, 0.4336, 0.4015, 0.4247, 0.3994, 0.3619, 0.4149, 0.3572, 0.3667, 0.2873, 0.2845, 0.2828, 0.2852, 0.2416, 0.3674, 0.246, 0.6651, 0.1235, 0.7147, 0.1235, 0.7147, 0.2812, 0.6651, 0.2812, 0.7147, 0.4319, 0.6651, 0.4319, 0.6651, 0.2812, 0.7147, 0.2812, 0.7115, 0.26, 0.71, 0.4333, 0.6531, 0.4195, 0.6547, 0.3504, 0.6651, 0.1235, 0.6651, 0.2812, 0.5586, 0.2812, 0.5586, 0.2404, 0.4964, 0.2812, 0.4964, 0.322, 0.2854, 0.322, 0.2854, 0.2812, 0.4964, 0.2404, 0.4964, 0.2812, 0.2854, 0.2812, 0.2854, 0.2404, 0.2834, 0.2742, 0.2834, 0.3058, 0.2697, 0.3362, 0.2697, 0.2742, 0.2834, 0.2425, 0.2834, 0.2742, 0.2697, 0.2742, 0.2697, 0.2121, 0.2606, 0.2812, 0.2606, 0.3698, 0.1088, 0.3698, 0.1088, 0.2812, 0.2606, 0.1715, 0.2606, 0.2812, 0.1088, 0.2812, 0.1088, 0.1715, 0.3667, 0.2873, 0.3674, 0.246, 0.2852, 0.2416, 0.2845, 0.2828, 0.6651, 0.1235, 0.6651, 0.2812, 0.7147, 0.2812, 0.7147, 0.1235, 0.7147, 0.4319, 0.7147, 0.2812, 0.6651, 0.2812, 0.6651, 0.4319, 0.7115, 0.26, 0.6547, 0.3504, 0.6531, 0.4195, 0.71, 0.4333, 0.6651, 0.1235, 0.5586, 0.2404, 0.5586, 0.2812, 0.6651, 0.2812, 0.4964, 0.2812, 0.2854, 0.2812, 0.2854, 0.322, 0.4964, 0.322, 0.4964, 0.2404, 0.2854, 0.2404, 0.2854, 0.2812, 0.4964, 0.2812, 0.2834, 0.2742, 0.2697, 0.2742, 0.2697, 0.3362, 0.2834, 0.3058, 0.2834, 0.2425, 0.2697, 0.2121, 0.2697, 0.2742, 0.2834, 0.2742, 0.2606, 0.2812, 0.1088, 0.2812, 0.1088, 0.3698, 0.2606, 0.3698, 0.2606, 0.1715, 0.1088, 0.1715, 0.1088, 0.2812, 0.2606, 0.2812, 0.5336, 0.2455, 0.5336, 0.2455, 0.4576, 0.2381, 0.4576, 0.2381])
me_cube_012.materials.append(mat_material_067)
me_cube_012.update()
me_cube_012.normals_split_custom_set([tuple(v) for v in zip(*[iter([-0.9998, 0.0, -0.02074, -0.9998, 0.0, -0.02074, -0.9998, 0.0, -0.02074, -0.9998, 0.0, -0.02074, 0.676, 0.7367, 0.01934, 0.676, 0.7367, 0.01934, 0.676, 0.7367, 0.01934, 0.676, 0.7367, 0.01934, 0.676, -0.7367, 0.01934, 0.676, -0.7367, 0.01934, 0.676, -0.7367, 0.01934, 0.676, -0.7367, 0.01934, -0.6949, 0.7168, 0.05794, -0.6949, 0.7168, 0.05794, -0.6949, 0.7168, 0.05794, -0.6949, 0.7168, 0.05794, 0.7001, -0.7132, -0.03522, 0.7001, -0.7132, -0.03522, 0.7001, -0.7132, -0.03522, 0.7001, -0.7132, -0.03522, 0.0, 0.0, 1.0, 0.0, 0.0, 1.0, 0.0, 0.0, 1.0, 0.0, 0.0, 1.0, 0.7161, 0.6969, 0.03902, 0.7161, 0.6969, 0.03902, 0.7161, 0.6969, 0.03902, 0.7161, 0.6969, 0.03902, -0.7198, -0.6923, -0.05137, -0.7198, -0.6923, -0.05137, -0.7198, -0.6923, -0.05137, -0.7198, -0.6923, -0.05137, 0.7381, -0.1217, -0.6637, 0.7381, -0.1217, -0.6637, 0.7381, -0.1217, -0.6637, 0.7381, -0.1217, -0.6637, 0.7193, 0.014, 0.6946, 0.7193, 0.014, 0.6946, 0.7193, 0.014, 0.6946, 0.7193, 0.014, 0.6946, -0.0001137, -0.9986, -0.05253, -0.0001137, -0.9986, -0.05253, -0.0001137, -0.9986, -0.05253, -0.0001137, -0.9986, -0.05253, -0.735, -0.1244, -0.6666, -0.735, -0.1244, -0.6666, -0.735, -0.1244, -0.6666, -0.735, -0.1244, -0.6666, -0.7192, 0.01325, 0.6947, -0.7192, 0.01325, 0.6947, -0.7192, 0.01325, 0.6947, -0.7192, 0.01325, 0.6947, 0.3523, -0.9359, 1.044e-07, 0.3523, -0.9359, 1.044e-07, 0.3523, -0.9359, 1.044e-07, 0.3523, -0.9359, 1.044e-07, 0.0003255, -0.7067, -0.7075, 0.0003255, -0.7067, -0.7075, 0.0003255, -0.7067, -0.7075, 0.0003255, -0.7067, -0.7075, 0.0, -0.7063, 0.7079, 0.0, -0.7063, 0.7079, 0.0, -0.7063, 0.7079, 0.0, -0.7063, 0.7079, -0.1138, -0.6977, 0.7073, -0.1138, -0.6977, 0.7073, -0.1138, -0.6977, 0.7073, -0.1138, -0.6977, 0.7073, -0.1018, -0.6954, -0.7114, -0.1018, -0.6954, -0.7114, -0.1018, -0.6954, -0.7114, -0.1018, -0.6954, -0.7114, -0.001707, -0.6917, 0.7222, -0.001707, -0.6917, 0.7222, -0.001707, -0.6917, 0.7222, -0.001707, -0.6917, 0.7222, 0.0, -0.6871, -0.7265, 0.0, -0.6871, -0.7265, 0.0, -0.6871, -0.7265, 0.0, -0.6871, -0.7265, 0.4355, -0.614, 0.6583, 0.4355, -0.614, 0.6583, 0.4355, -0.614, 0.6583, 0.4355, -0.614, 0.6583, 0.3479, -0.6395, -0.6856, 0.3479, -0.6395, -0.6856, 0.3479, -0.6395, -0.6856, 0.3479, -0.6395, -0.6856, 0.0, -0.6778, 0.7352, 0.0, -0.6778, 0.7352, 0.0, -0.6778, 0.7352, 0.0, -0.6778, 0.7352, 0.0, -0.6778, -0.7352, 0.0, -0.6778, -0.7352, 0.0, -0.6778, -0.7352, 0.0, -0.6778, -0.7352, 0.3523, 0.9359, -1.061e-07, 0.3523, 0.9359, -1.061e-07, 0.3523, 0.9359, -1.061e-07, 0.3523, 0.9359, -1.061e-07, 0.0003255, 0.7067, -0.7075, 0.0003255, 0.7067, -0.7075, 0.0003255, 0.7067, -0.7075, 0.0003255, 0.7067, -0.7075, 0.0, 0.7063, 0.7079, 0.0, 0.7063, 0.7079, 0.0, 0.7063, 0.7079, 0.0, 0.7063, 0.7079, -0.08588, 0.6952, 0.7137, -0.08588, 0.6952, 0.7137, -0.08588, 0.6952, 0.7137, -0.08588, 0.6952, 0.7137, -0.07059, 0.6972, -0.7134, -0.07059, 0.6972, -0.7134, -0.07059, 0.6972, -0.7134, -0.07059, 0.6972, -0.7134, 0.0003411, 0.6862, 0.7274, 0.0003411, 0.6862, 0.7274, 0.0003411, 0.6862, 0.7274, 0.0003411, 0.6862, 0.7274, 0.0, 0.6871, -0.7265, 0.0, 0.6871, -0.7265, 0.0, 0.6871, -0.7265, 0.0, 0.6871, -0.7265, 0.2512, 0.6602, 0.7078, 0.2512, 0.6602, 0.7078, 0.2512, 0.6602, 0.7078, 0.2512, 0.6602, 0.7078, 0.1452, 0.6748, -0.7235, 0.1452, 0.6748, -0.7235, 0.1452, 0.6748, -0.7235, 0.1452, 0.6748, -0.7235, 0.0, 0.6778, 0.7352, 0.0, 0.6778, 0.7352, 0.0, 0.6778, 0.7352, 0.0, 0.6778, 0.7352, 0.0, 0.6778, -0.7352, 0.0, 0.6778, -0.7352, 0.0, 0.6778, -0.7352, 0.0, 0.6778, -0.7352, -1.0, 9.824e-07, 0.0, -1.0, 9.824e-07, 0.0, -1.0, 9.824e-07, 0.0, -1.0, 9.824e-07, 0.0])] * 3)])
me_cube_013 = bpy.data.meshes.new('Cube.013')
me_cube_013.from_pydata([(0.0, -1.0, -5.036), (0.0, -1.0, 4.103), (-1.0, -0.001041, -5.036), (-1.0, -0.001041, 4.103), (1.0, -0.001041, -5.036), (1.0, -0.001041, 4.103), (0.0, -0.815, -5.999), (-0.7222, 0.0, -5.999), (0.7222, 0.0, -5.999), (0.0, -0.815, -7.723), (-0.7222, 0.0, -7.723), (0.7222, 0.0, -7.723), (0.0, 0.0, -11.78), (0.0, 1.0, -5.036), (0.0, 1.0, 4.103), (-1.0, 0.001041, -5.036), (-1.0, 0.001041, 4.103), (1.0, 0.001041, -5.036), (1.0, 0.001041, 4.103), (0.0, 0.815, -5.999), (0.0, 0.815, -7.723)], [], [(4, 5, 1, 0), (5, 3, 1), (0, 1, 3, 2), (4, 0, 6, 8), (0, 2, 7, 6), (8, 6, 9, 11), (6, 7, 10, 9), (11, 9, 12), (9, 10, 12), (17, 13, 14, 18), (18, 14, 16), (13, 15, 16, 14), (17, 8, 19, 13), (13, 19, 7, 15), (8, 11, 20, 19), (19, 20, 10, 7), (11, 12, 20), (20, 12, 10)])
me_cube_013.polygons.foreach_set('use_smooth', [True] * 18)
_k = set([(0, 1), (0, 2), (0, 4), (0, 6), (1, 3), (1, 5), (6, 7), (6, 8), (6, 9), (7, 10), (7, 19), (8, 11), (8, 19), (9, 10), (9, 11), (9, 12), (10, 12), (10, 20), (11, 12), (11, 20), (12, 20), (13, 14), (13, 15), (13, 17), (13, 19), (14, 16), (14, 18), (19, 20)])
me_cube_013.attributes.new('sharp_edge', 'BOOLEAN', 'EDGE').data.foreach_set('value', [ (min(e.vertices), max(e.vertices)) in _k for e in me_cube_013.edges])
_uv = me_cube_013.uv_layers.new(name='UVMap')
_uv.uv.foreach_set('vector', [0.3618, 0.5378, 0.3618, 0.02737, 0.1587, 0.02737, 0.1587, 0.5378, 0.7456, 0.002337, 0.7313, 0.1364, 0.9809, 0.06245, 0.3258, 0.5378, 0.3258, 0.02737, 0.1227, 0.02737, 0.1227, 0.5378, 0.4348, 0.5726, 0.268, 0.5726, 0.268, 0.6168, 0.3884, 0.6168, 0.268, 0.5726, 0.1011, 0.5726, 0.1475, 0.6168, 0.268, 0.6168, 0.3143, 0.3996, 0.1705, 0.3996, 0.1705, 0.494, 0.3143, 0.494, 0.3509, 0.1185, 0.2071, 0.1185, 0.2071, 0.2129, 0.3509, 0.2129, 0.4103, 0.7339, 0.2775, 0.7339, 0.2775, 0.9389, 0.2775, 0.7339, 0.1447, 0.7339, 0.2775, 0.9389, 0.3618, 0.5378, 0.1587, 0.5378, 0.1587, 0.02737, 0.3618, 0.02737, 0.7456, 0.002337, 0.9809, 0.06245, 0.7313, 0.1364, 0.3258, 0.5378, 0.1227, 0.5378, 0.1227, 0.02737, 0.3258, 0.02737, 0.4348, 0.5726, 0.3884, 0.6168, 0.268, 0.6168, 0.268, 0.5726, 0.268, 0.5726, 0.268, 0.6168, 0.1475, 0.6168, 0.1011, 0.5726, 0.3143, 0.3996, 0.3143, 0.494, 0.1705, 0.494, 0.1705, 0.3996, 0.3509, 0.1185, 0.3509, 0.2129, 0.2071, 0.2129, 0.2071, 0.1185, 0.4103, 0.7339, 0.2775, 0.9389, 0.2775, 0.7339, 0.2775, 0.7339, 0.2775, 0.9389, 0.1447, 0.7339])
me_cube_013.materials.append(mat_material_068)
me_cube_013.update()
me_cube_013.normals_split_custom_set([tuple(v) for v in zip(*[iter([0.7067, -0.7075, 0.0, 0.7067, -0.7075, 0.0, 0.7067, -0.7075, 0.0, 0.7067, -0.7075, 0.0, 0.0, 0.0, 1.0, 0.0, 0.0, 1.0, 0.0, 0.0, 1.0, -0.7067, -0.7075, 0.0, -0.7067, -0.7075, 0.0, -0.7067, -0.7075, 0.0, -0.7067, -0.7075, 0.0, 0.7148, -0.6787, -0.1686, 0.7148, -0.6787, -0.1686, 0.7148, -0.6787, -0.1686, 0.7148, -0.6787, -0.1686, -0.7148, -0.6787, -0.1686, -0.7148, -0.6787, -0.1686, -0.7148, -0.6787, -0.1686, -0.7148, -0.6787, -0.1686, 0.7484, -0.6632, 0.0, 0.7484, -0.6632, 0.0, 0.7484, -0.6632, 0.0, 0.7484, -0.6632, 0.0, -0.7484, -0.6632, 0.0, -0.7484, -0.6632, 0.0, -0.7484, -0.6632, 0.0, -0.7484, -0.6632, 0.0, 0.7419, -0.6574, -0.1321, 0.7419, -0.6574, -0.1321, 0.7419, -0.6574, -0.1321, -0.7419, -0.6574, -0.1321, -0.7419, -0.6574, -0.1321, -0.7419, -0.6574, -0.1321, 0.7067, 0.7075, 0.0, 0.7067, 0.7075, 0.0, 0.7067, 0.7075, 0.0, 0.7067, 0.7075, 0.0, 0.0, 0.0, 1.0, 0.0, 0.0, 1.0, 0.0, 0.0, 1.0, -0.7067, 0.7075, 0.0, -0.7067, 0.7075, 0.0, -0.7067, 0.7075, 0.0, -0.7067, 0.7075, 0.0, 0.7148, 0.6787, -0.1686, 0.7148, 0.6787, -0.1686, 0.7148, 0.6787, -0.1686, 0.7148, 0.6787, -0.1686, -0.7148, 0.6787, -0.1686, -0.7148, 0.6787, -0.1686, -0.7148, 0.6787, -0.1686, -0.7148, 0.6787, -0.1686, 0.7484, 0.6632, 0.0, 0.7484, 0.6632, 0.0, 0.7484, 0.6632, 0.0, 0.7484, 0.6632, 0.0, -0.7484, 0.6632, 0.0, -0.7484, 0.6632, 0.0, -0.7484, 0.6632, 0.0, -0.7484, 0.6632, 0.0, 0.7419, 0.6574, -0.1321, 0.7419, 0.6574, -0.1321, 0.7419, 0.6574, -0.1321, -0.7419, 0.6574, -0.1321, -0.7419, 0.6574, -0.1321, -0.7419, 0.6574, -0.1321])] * 3)])
me_cube_014 = bpy.data.meshes.new('Cube.014')
me_cube_014.from_pydata([(0.0, -1.0, -5.036), (0.0, -1.0, 4.103), (-1.0, -0.001041, -5.036), (-1.0, -0.001041, 4.103), (1.0, -0.001041, -5.036), (1.0, -0.001041, 4.103), (0.0, -0.815, -5.999), (-0.7222, 0.0, -5.999), (0.7222, 0.0, -5.999), (0.0, -0.815, -7.723), (-0.7222, 0.0, -7.723), (0.7222, 0.0, -7.723), (0.0, 1.0, -5.036), (0.0, 1.0, 4.103), (-1.0, 0.001041, -5.036), (-1.0, 0.001041, 4.103), (1.0, 0.001041, -5.036), (1.0, 0.001041, 4.103), (0.0, 0.815, -5.999), (0.0, 0.815, -7.723)], [], [(4, 5, 1, 0), (5, 3, 1), (0, 1, 3, 2), (4, 0, 6, 8), (0, 2, 7, 6), (8, 6, 9, 11), (6, 7, 10, 9), (16, 12, 13, 17), (17, 13, 15), (12, 14, 15, 13), (16, 8, 18, 12), (12, 18, 7, 14), (8, 11, 19, 18), (18, 19, 10, 7), (9, 10, 19, 11)])
me_cube_014.polygons.foreach_set('use_smooth', [True] * 15)
_k = set([(0, 1), (0, 2), (0, 4), (0, 6), (1, 3), (1, 5), (6, 7), (6, 8), (6, 9), (7, 10), (7, 18), (8, 11), (8, 18), (12, 13), (12, 14), (12, 16), (12, 18), (13, 15), (13, 17), (18, 19)])
me_cube_014.attributes.new('sharp_edge', 'BOOLEAN', 'EDGE').data.foreach_set('value', [ (min(e.vertices), max(e.vertices)) in _k for e in me_cube_014.edges])
_uv = me_cube_014.uv_layers.new(name='UVMap')
_uv.uv.foreach_set('vector', [0.3618, 0.5378, 0.3618, 0.02737, 0.1587, 0.02737, 0.1587, 0.5378, 0.7456, 0.002337, 0.7313, 0.1364, 0.9809, 0.06245, 0.3258, 0.5378, 0.3258, 0.02737, 0.1227, 0.02737, 0.1227, 0.5378, 0.4348, 0.5726, 0.268, 0.5726, 0.268, 0.6168, 0.3884, 0.6168, 0.268, 0.5726, 0.1011, 0.5726, 0.1475, 0.6168, 0.268, 0.6168, 0.3143, 0.3996, 0.1705, 0.3996, 0.1705, 0.494, 0.3143, 0.494, 0.3509, 0.1185, 0.2071, 0.1185, 0.2071, 0.2129, 0.3509, 0.2129, 0.3618, 0.5378, 0.1587, 0.5378, 0.1587, 0.02737, 0.3618, 0.02737, 0.7456, 0.002337, 0.9809, 0.06245, 0.7313, 0.1364, 0.3258, 0.5378, 0.1227, 0.5378, 0.1227, 0.02737, 0.3258, 0.02737, 0.4348, 0.5726, 0.3884, 0.6168, 0.268, 0.6168, 0.268, 0.5726, 0.268, 0.5726, 0.268, 0.6168, 0.1475, 0.6168, 0.1011, 0.5726, 0.3143, 0.3996, 0.3143, 0.494, 0.1705, 0.494, 0.1705, 0.3996, 0.3509, 0.1185, 0.3509, 0.2129, 0.2071, 0.2129, 0.2071, 0.1185, -0.004234, 0.1047, -0.0315, 0.1245, 0.03639, 0.1343, 0.06366, 0.1146])
me_cube_014.materials.append(mat_material_068)
me_cube_014.update()
me_cube_014.normals_split_custom_set([tuple(v) for v in zip(*[iter([0.7067, -0.7075, 0.0, 0.7067, -0.7075, 0.0, 0.7067, -0.7075, 0.0, 0.7067, -0.7075, 0.0, 0.0, 0.0, 1.0, 0.0, 0.0, 1.0, 0.0, 0.0, 1.0, -0.7067, -0.7075, 0.0, -0.7067, -0.7075, 0.0, -0.7067, -0.7075, 0.0, -0.7067, -0.7075, 0.0, 0.7148, -0.6787, -0.1686, 0.7148, -0.6787, -0.1686, 0.7148, -0.6787, -0.1686, 0.7148, -0.6787, -0.1686, -0.7148, -0.6787, -0.1686, -0.7148, -0.6787, -0.1686, -0.7148, -0.6787, -0.1686, -0.7148, -0.6787, -0.1686, 0.7484, -0.6632, 0.0, 0.7484, -0.6632, 0.0, 0.0, -0.8208, -0.5713, 0.8118, 0.0, -0.5839, -0.7484, -0.6632, 0.0, -0.7484, -0.6632, 0.0, -0.8118, 0.0, -0.5839, 0.0, -0.8208, -0.5713, 0.7067, 0.7075, 0.0, 0.7067, 0.7075, 0.0, 0.7067, 0.7075, 0.0, 0.7067, 0.7075, 0.0, 0.0, 0.0, 1.0, 0.0, 0.0, 1.0, 0.0, 0.0, 1.0, -0.7067, 0.7075, 0.0, -0.7067, 0.7075, 0.0, -0.7067, 0.7075, 0.0, -0.7067, 0.7075, 0.0, 0.7148, 0.6787, -0.1686, 0.7148, 0.6787, -0.1686, 0.7148, 0.6787, -0.1686, 0.7148, 0.6787, -0.1686, -0.7148, 0.6787, -0.1686, -0.7148, 0.6787, -0.1686, -0.7148, 0.6787, -0.1686, -0.7148, 0.6787, -0.1686, 0.7484, 0.6632, 0.0, 0.8118, 0.0, -0.5839, 0.0, 0.8208, -0.5713, 0.7484, 0.6632, 0.0, -0.7484, 0.6632, 0.0, 0.0, 0.8208, -0.5713, -0.8118, 0.0, -0.5839, -0.7484, 0.6632, 0.0, 0.0, -0.8208, -0.5713, -0.8118, 0.0, -0.5839, 0.0, 0.8208, -0.5713, 0.8118, 0.0, -0.5839])] * 3)])
me_plane_005 = bpy.data.meshes.new('Plane.005')
me_plane_005.from_pydata([(-0.04724, -0.05384, 0.0), (0.01503, -0.1476, 0.0), (0.0007625, 0.1068, 0.0), (0.0592, 0.1068, 0.0), (-0.01089, 0.04483, 0.0), (-0.01686, -0.057, 0.0), (-0.04724, -0.05384, 0.0), (0.01503, -0.1476, 0.0), (0.0007625, 0.1068, 0.0), (0.0592, 0.1068, 0.0), (-0.01089, 0.04483, 0.0), (-0.01686, -0.057, 0.0)], [], [(4, 5, 3, 2), (0, 1, 5, 4), (10, 8, 9, 11), (6, 10, 11, 7)])
me_plane_005.polygons.foreach_set('use_smooth', [True] * 4)
_uv = me_plane_005.uv_layers.new(name='UVMap')
_uv.uv.foreach_set('vector', [0.6705, 0.1525, 0.702, 0.1525, 0.702, 0.1769, 0.6705, 0.1769, 0.6705, 0.128, 0.702, 0.128, 0.702, 0.1525, 0.6705, 0.1525, 0.6705, 0.1525, 0.6705, 0.1769, 0.702, 0.1769, 0.702, 0.1525, 0.6705, 0.128, 0.6705, 0.1525, 0.702, 0.1525, 0.702, 0.128])
me_plane_005.materials.append(mat_material_066)
me_plane_005.update()
me_plane_005.normals_split_custom_set([tuple(v) for v in zip(*[iter([0.0, 0.0, 1.0, 0.0, 0.0, 1.0, 0.0, 0.0, 1.0, 0.0, 0.0, 1.0, 0.0, 0.0, 1.0, 0.0, 0.0, 1.0, 0.0, 0.0, 1.0, 0.0, 0.0, 1.0, 0.0, 0.0, -1.0, 0.0, 0.0, -1.0, 0.0, 0.0, -1.0, 0.0, 0.0, -1.0, 0.0, 0.0, -1.0, 0.0, 0.0, -1.0, 0.0, 0.0, -1.0, 0.0, 0.0, -1.0])] * 3)])
me_cube_002 = bpy.data.meshes.new('Cube.002')
me_cube_002.from_pydata([(-0.4896, 0.007426, 3.213), (-0.4895, -0.1149, 3.094), (-0.4895, 0.009291, 2.977), (-0.4895, 0.1335, 3.094)], [], [(0, 3, 2, 1)])
_k = set([(0, 1), (0, 3), (1, 2), (2, 3)])
me_cube_002.attributes.new('sharp_edge', 'BOOLEAN', 'EDGE').data.foreach_set('value', [ (min(e.vertices), max(e.vertices)) in _k for e in me_cube_002.edges])
_uv = me_cube_002.uv_layers.new(name='UVMap')
_uv.uv.foreach_set('vector', [0.0, 0.0, 0.0, 0.0, 0.0, 0.0, 0.0, 0.0])
me_cube_002.materials.append(mat_reticle)
me_cube_002.update()
me_cube_002.normals_split_custom_set([tuple(v) for v in zip(*[iter([-1.0, 0.0, -0.0004745, -1.0, 0.0, -0.0004745, -1.0, 0.0, -0.0004745, -1.0, 0.0, -0.0004745])] * 3)])

# ---- objects
ob_barilfebody_barrel = bpy.data.objects.new('BARilfeBody&Barrel', me_cube_011)
ob_bariflebolt = bpy.data.objects.new('BARifleBolt', me_plane_004)
ob_bariflescope = bpy.data.objects.new('BARifleScope', me_cube_012)
ob_barifleammo = bpy.data.objects.new('BARifleAmmo', me_cube_013)
ob_barilfecasing = bpy.data.objects.new('BARilfeCasing', me_cube_014)
ob_barifletrigger = bpy.data.objects.new('BARifleTrigger', me_plane_005)
ob_barreticle = bpy.data.objects.new('BARReticle', me_cube_002)

# ---- transforms, parenting, visibility, modifiers, constraints
ob_barilfebody_barrel.location = (0.0, 0.0, 0.0)
ob_barilfebody_barrel.rotation_euler = (-1.629e-07, 0.0, 0.0)
ob_barilfebody_barrel.color = (0.8, 0.8, 0.8, 1.0)
ob_bariflebolt.location = (-1.317, -0.0731, 2.576)
ob_bariflebolt.rotation_euler = (1.571, -0.0, 0.0)
ob_bariflebolt.color = (0.8, 0.8, 0.8, 1.0)
ob_bariflescope.location = (0.0, 0.0, 0.0)
ob_bariflescope.rotation_euler = (-1.629e-07, 0.0, 0.0)
ob_bariflescope.color = (0.8, 0.8, 0.8, 1.0)
ob_barifleammo.location = (-0.2204, -0.0005552, 1.955)
ob_barifleammo.rotation_euler = (-1.629e-07, 0.0, 0.0)
ob_barifleammo.scale = (-0.03346, -0.03346, -0.03346)
ob_barifleammo.color = (0.8, 0.8, 0.8, 1.0)
ob_barilfecasing.location = (-0.1138, -0.0005552, 1.955)
ob_barilfecasing.rotation_euler = (-1.629e-07, 0.0, 0.0)
ob_barilfecasing.scale = (-0.03346, -0.03346, -0.03346)
ob_barilfecasing.color = (0.8, 0.8, 0.8, 1.0)
ob_barifletrigger.location = (-1.655, -2.594e-05, 2.246)
ob_barifletrigger.rotation_euler = (1.571, -0.0, 0.0)
ob_barifletrigger.color = (0.8, 0.8, 0.8, 1.0)
ob_barreticle.location = (0.0, 0.0, 0.0)
ob_barreticle.rotation_euler = (-1.629e-07, 0.0, 0.0)
ob_barreticle.color = (0.8, 0.8, 0.8, 1.0)

# ---- collection membership
col_collection.objects.link(ob_barilfebody_barrel)
col_collection.objects.link(ob_bariflebolt)
col_collection.objects.link(ob_bariflescope)
col_collection.objects.link(ob_barifleammo)
col_collection.objects.link(ob_barilfecasing)
col_collection.objects.link(ob_barifletrigger)
col_collection.objects.link(ob_barreticle)

# ---- scene / render settings (as saved in the file)
scene.frame_start = 1; scene.frame_end = 250; scene.frame_set(1)
scene.render.engine = 'BLENDER_EEVEE_NEXT'
scene.cycles.sampling_pattern = 'TABULATED_SOBOL'
scene.eevee.ray_tracing_options.trace_max_roughness = 0.0
bpy.context.view_layer.update()

# ---- added for rendering (the .blend has no active camera and no usable light): camera, sun
cam_auto = bpy.data.cameras.new('AutoCamera')
cam_auto.lens = 50.0
cam_auto.sensor_width = 36.0
cam_auto.clip_end = 1000.0
ob_auto_camera = bpy.data.objects.new('AutoCamera', cam_auto)
scene.collection.objects.link(ob_auto_camera)
ob_auto_camera.location = (8.48432, -10.1589, 9.16795)
ob_auto_camera.rotation_euler = (1.09748, -7.21219e-08, 0.694738)
scene.camera = ob_auto_camera
light_auto_sun = bpy.data.lights.new('AutoSun', 'SUN')
light_auto_sun.energy = 3.0
light_auto_sun.angle = 0.0523599
ob_auto_sun = bpy.data.objects.new('AutoSun', light_auto_sun)
scene.collection.objects.link(ob_auto_sun)
ob_auto_sun.rotation_euler = (0.872665, 0.174533, 0.523599)
bpy.context.view_layer.update()
